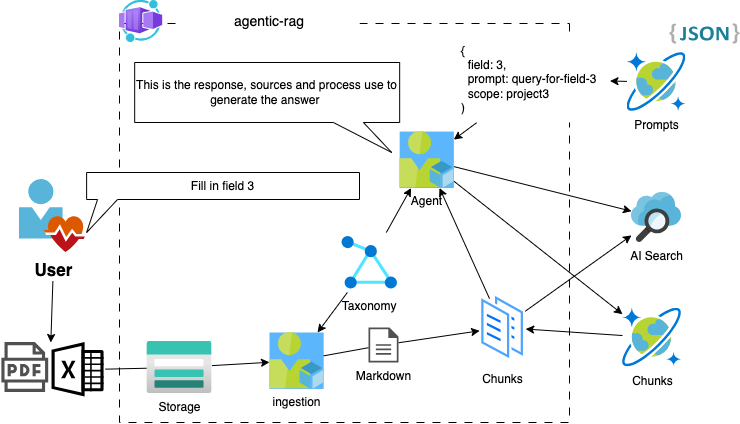

The diagram above was exported from draw.io. Its source (the exported page's mxGraphModel, read from the mxfile embedded in the PNG):
<mxGraphModel dx="1486" dy="571" grid="1" gridSize="10" guides="1" tooltips="1" connect="1" arrows="1" fold="1" page="1" pageScale="1" pageWidth="827" pageHeight="1169" math="0" shadow="0">
  <root>
    <mxCell id="0" />
    <mxCell id="1" parent="0" />
    <mxCell id="36" value="" style="whiteSpace=wrap;html=1;dashed=1;dashPattern=8 8;direction=south;fillColor=none;" parent="1" vertex="1">
      <mxGeometry x="150" y="241" width="450" height="399" as="geometry" />
    </mxCell>
    <mxCell id="37" value="" style="aspect=fixed;html=1;points=[];align=center;image;fontSize=12;image=img/lib/azure2/other/Worker_Container_App.svg;" parent="1" vertex="1">
      <mxGeometry x="150" y="217.85" width="43.43" height="42.15" as="geometry" />
    </mxCell>
    <mxCell id="44" value="agentic-rag" style="text;strokeColor=none;align=center;fillColor=default;html=1;verticalAlign=middle;whiteSpace=wrap;rounded=0;fontSize=14;" parent="1" vertex="1">
      <mxGeometry x="210" y="223.93" width="180" height="30" as="geometry" />
    </mxCell>
    <mxCell id="70" style="edgeStyle=none;html=1;entryX=0;entryY=0;entryDx=0;entryDy=0;" parent="1" target="148" edge="1">
      <mxGeometry relative="1" as="geometry">
        <mxPoint x="83.55999999999995" y="597" as="targetPoint" />
        <mxPoint x="83.55999999999995" y="493.5" as="sourcePoint" />
      </mxGeometry>
    </mxCell>
    <mxCell id="64" value="User" style="aspect=fixed;html=1;points=[];align=center;image;fontSize=17;image=img/lib/mscae/User_Health_Icon.svg;labelBackgroundColor=default;labelBorderColor=#FFFFFF;fontStyle=1;rounded=0;" parent="1" vertex="1">
      <mxGeometry x="50" y="397.03999999999996" width="67.12" height="72.96" as="geometry" />
    </mxCell>
    <mxCell id="154" style="edgeStyle=none;html=1;" parent="1" source="129" target="146" edge="1">
      <mxGeometry relative="1" as="geometry" />
    </mxCell>
    <mxCell id="157" style="edgeStyle=none;html=1;" parent="1" source="129" target="156" edge="1">
      <mxGeometry relative="1" as="geometry" />
    </mxCell>
    <mxCell id="129" value="Agent" style="aspect=fixed;html=1;points=[];align=center;image;fontSize=12;image=img/lib/mscae/User_Resource.svg;imageBackground=#5BB6FC;rounded=0;" parent="1" vertex="1">
      <mxGeometry x="430.17" y="349.06999999999994" width="54.17" height="56.43" as="geometry" />
    </mxCell>
    <mxCell id="152" style="edgeStyle=none;html=1;" parent="1" source="130" target="145" edge="1">
      <mxGeometry relative="1" as="geometry" />
    </mxCell>
    <mxCell id="130" value="Prompts" style="sketch=0;aspect=fixed;html=1;points=[];align=center;image;fontSize=12;image=img/lib/mscae/CosmosDB.svg;" parent="1" vertex="1">
      <mxGeometry x="657.5" y="270" width="59" height="59" as="geometry" />
    </mxCell>
    <mxCell id="144" value="" style="dashed=0;outlineConnect=0;html=1;align=center;labelPosition=center;verticalLabelPosition=bottom;verticalAlign=top;shape=mxgraph.weblogos.json_2" parent="1" vertex="1">
      <mxGeometry x="700" y="241.00000000000006" width="70" height="20" as="geometry" />
    </mxCell>
    <mxCell id="153" style="edgeStyle=none;html=1;" parent="1" source="145" target="129" edge="1">
      <mxGeometry relative="1" as="geometry" />
    </mxCell>
    <mxCell id="145" value="{&lt;br&gt;&amp;nbsp; field: 3,&lt;br&gt;&amp;nbsp; prompt: query-for-field-3&lt;br&gt;&amp;nbsp; scope: project3&lt;br&gt;)" style="text;align=left;html=1;verticalAlign=middle;whiteSpace=wrap;rounded=0;fillColor=default;" parent="1" vertex="1">
      <mxGeometry x="490" y="253.93" width="150.5" height="86.07" as="geometry" />
    </mxCell>
    <mxCell id="146" value="AI Search" style="sketch=0;aspect=fixed;html=1;points=[];align=center;image;fontSize=12;image=img/lib/mscae/Search.svg;" parent="1" vertex="1">
      <mxGeometry x="662" y="410" width="50" height="50" as="geometry" />
    </mxCell>
    <mxCell id="160" style="edgeStyle=none;html=1;startArrow=none;" parent="1" source="167" target="150" edge="1">
      <mxGeometry relative="1" as="geometry" />
    </mxCell>
    <mxCell id="148" value="" style="shape=image;verticalLabelPosition=bottom;verticalAlign=top;imageAspect=1;aspect=fixed;image=data:image/svg+xml,(base64 omitted: 888 chars);" parent="1" vertex="1">
      <mxGeometry x="81.31" y="560" width="54.5" height="54.5" as="geometry" />
    </mxCell>
    <mxCell id="149" value="" style="shape=image;verticalLabelPosition=bottom;verticalAlign=top;imageAspect=1;aspect=fixed;image=data:image/svg+xml,(base64 omitted: 1352 chars);" parent="1" vertex="1">
      <mxGeometry x="31.31" y="560" width="50" height="50" as="geometry" />
    </mxCell>
    <mxCell id="161" style="edgeStyle=none;html=1;startArrow=none;" parent="1" source="169" target="155" edge="1">
      <mxGeometry relative="1" as="geometry" />
    </mxCell>
    <mxCell id="150" value="ingestion" style="aspect=fixed;html=1;points=[];align=center;image;fontSize=12;image=img/lib/mscae/User_Resource.svg;imageBackground=#5BB6FC;rounded=0;" parent="1" vertex="1">
      <mxGeometry x="300.0000000000001" y="549.9999999999999" width="54.17" height="56.43" as="geometry" />
    </mxCell>
    <mxCell id="162" style="edgeStyle=none;html=1;" parent="1" source="151" target="150" edge="1">
      <mxGeometry relative="1" as="geometry" />
    </mxCell>
    <mxCell id="164" style="edgeStyle=none;html=1;" parent="1" source="151" target="129" edge="1">
      <mxGeometry relative="1" as="geometry" />
    </mxCell>
    <mxCell id="151" value="Taxonomy" style="shape=image;verticalLabelPosition=bottom;verticalAlign=top;imageAspect=1;aspect=fixed;image=data:image/svg+xml,(base64 omitted: 728 chars);" parent="1" vertex="1">
      <mxGeometry x="370.17" y="450" width="60" height="60" as="geometry" />
    </mxCell>
    <mxCell id="159" style="edgeStyle=none;html=1;" parent="1" source="155" target="129" edge="1">
      <mxGeometry relative="1" as="geometry" />
    </mxCell>
    <mxCell id="168" style="edgeStyle=none;html=1;" edge="1" parent="1" source="155" target="146">
      <mxGeometry relative="1" as="geometry" />
    </mxCell>
    <mxCell id="155" value="Chunks" style="aspect=fixed;perimeter=ellipsePerimeter;html=1;align=center;shadow=0;dashed=0;spacingTop=3;image;image=img/lib/active_directory/documents.svg;" parent="1" vertex="1">
      <mxGeometry x="510" y="510" width="46.2" height="70" as="geometry" />
    </mxCell>
    <mxCell id="158" style="edgeStyle=none;html=1;" parent="1" source="156" target="155" edge="1">
      <mxGeometry relative="1" as="geometry" />
    </mxCell>
    <mxCell id="156" value="Chunks" style="sketch=0;aspect=fixed;html=1;points=[];align=center;image;fontSize=12;image=img/lib/mscae/CosmosDB.svg;" parent="1" vertex="1">
      <mxGeometry x="653" y="525.5" width="59" height="59" as="geometry" />
    </mxCell>
    <mxCell id="163" value="Fill in field 3" style="shape=callout;whiteSpace=wrap;html=1;perimeter=calloutPerimeter;position2=0;size=33;position=0.04;rounded=0;" parent="1" vertex="1">
      <mxGeometry x="117.12" y="390" width="272.88" height="60" as="geometry" />
    </mxCell>
    <mxCell id="165" value="This is the response, sources and process use to generate the answer&amp;nbsp;" style="shape=callout;whiteSpace=wrap;html=1;perimeter=calloutPerimeter;position2=0.97;size=30;position=0.75;rounded=0;base=30;" parent="1" vertex="1">
      <mxGeometry x="165.17" y="280" width="265" height="90" as="geometry" />
    </mxCell>
    <mxCell id="166" value="" style="edgeStyle=none;html=1;endArrow=none;" edge="1" parent="1" source="148" target="167">
      <mxGeometry relative="1" as="geometry">
        <mxPoint x="135.80999999999995" y="586.1233382908133" as="sourcePoint" />
        <mxPoint x="300" y="579.3348397208556" as="targetPoint" />
      </mxGeometry>
    </mxCell>
    <mxCell id="167" value="Storage" style="aspect=fixed;html=1;points=[];align=center;image;fontSize=12;image=img/lib/azure2/storage/Storage_Accounts.svg;" vertex="1" parent="1">
      <mxGeometry x="177.5" y="559" width="65" height="52" as="geometry" />
    </mxCell>
    <mxCell id="170" value="" style="edgeStyle=none;html=1;endArrow=none;" edge="1" parent="1" source="150" target="169">
      <mxGeometry relative="1" as="geometry">
        <mxPoint x="354.1700000000001" y="573.8446826444635" as="sourcePoint" />
        <mxPoint x="510.1280385553646" y="548.6799744061796" as="targetPoint" />
      </mxGeometry>
    </mxCell>
    <mxCell id="169" value="Markdown" style="sketch=0;pointerEvents=1;shadow=0;dashed=0;html=1;strokeColor=none;fillColor=#505050;labelPosition=center;verticalLabelPosition=bottom;verticalAlign=top;outlineConnect=0;align=center;shape=mxgraph.office.concepts.document;" vertex="1" parent="1">
      <mxGeometry x="399" y="545" width="30" height="35" as="geometry" />
    </mxCell>
  </root>
</mxGraphModel>